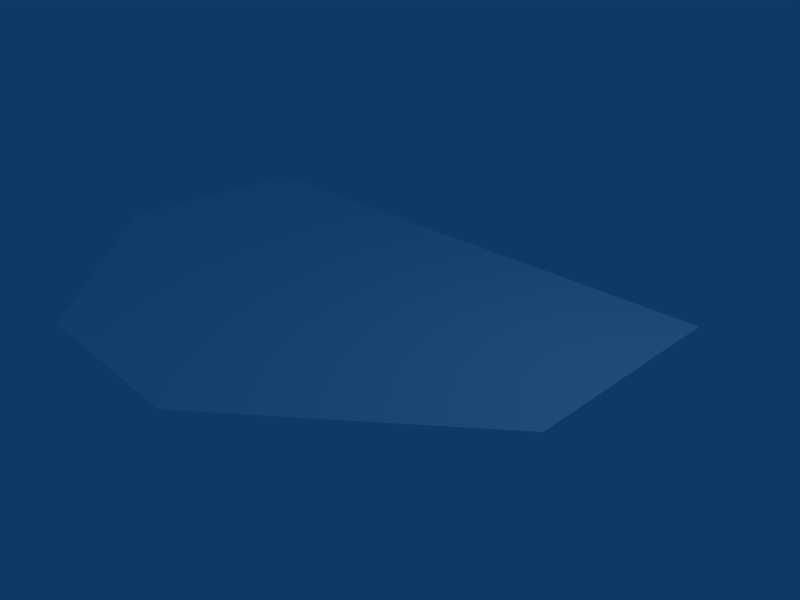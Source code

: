 # Source: cave_floor_rock_decal_02.blend  (saved by Blender 2.49.2; exported with 4.5.12 LTS)
import bpy
from mathutils import Matrix  # noqa: F401  (used for matrix-valued properties, if any)

bpy.ops.wm.read_factory_settings(use_empty=True)
scene = bpy.context.scene
scene.name = 'Scene'

# ---- collections
col_collection_1 = bpy.data.collections.new('Collection 1'); scene.collection.children.link(col_collection_1)

# ---- materials (node trees are filled in below, after node groups)
mat_cave_ice_multisub_cav = bpy.data.materials.new('cave_ice_multisub/cav')
mat_cave_ice_multisub_cav.alpha_threshold = 0.0
mat_cave_ice_multisub_cav.diffuse_color = (1.0, 1.0, 1.0, 1.0)
mat_cave_ice_multisub_cav.roughness = 0.5
mat_cave_ice_multisub_cav.specular_intensity = 0.0
mat_cave_ice_multisub_cav.line_color = (0.0, 0.0, 0.0, 1.0)

# ---- material node trees

# ---- world
world_world = bpy.data.worlds.new('World'); scene.world = world_world
world_world.color = (0.05656, 0.2208, 0.4)
world_world.use_sun_shadow = False
world_world.sun_shadow_jitter_overblur = 0.0
world_world.cycles.sampling_method = 'MANUAL'
world_world.cycles.sample_map_resolution = 256

# ---- cameras
cam_camera = bpy.data.cameras.new('Camera')
cam_camera.passepartout_alpha = 0.2
cam_camera.clip_end = 100.0
cam_camera.lens = 35.0
cam_camera.ortho_scale = 7.314
cam_camera.show_passepartout = False
cam_camera.show_safe_areas = True
cam_camera.dof.focus_distance = 0.0
cam_camera.dof.aperture_fstop = 128.0

# ---- lights
light_spot = bpy.data.lights.new('Spot', 'POINT')
light_spot.transmission_factor = 0.0
light_spot.cutoff_distance = 30.0
light_spot.energy = 100.0
light_spot.shadow_buffer_clip_start = 1.001
light_spot.shadow_soft_size = 1.0
light_spot.shadow_maximum_resolution = 0.006
light_spot.use_absolute_resolution = True
light_spot.cycles.use_multiple_importance_sampling = False

# ---- meshes
me_cave_floor_rock_decal = bpy.data.meshes.new('cave_floor_rock_decal')
me_cave_floor_rock_decal.from_pydata([(-5.0, 1.4, 0.035), (5.0, 1.4, 0.035), (5.0, 5.0, 0.035), (5.0, 5.0, 0.035), (-5.0, 5.0, 0.035), (-5.0, 1.4, 0.035), (-1.555, -1.544, 0.035), (1.5, -1.544, 0.035), (5.0, 1.4, 0.035), (5.0, 1.4, 0.035), (-5.0, 1.4, 0.035), (-1.555, -1.544, 0.035)], [], [(0, 1, 2), (3, 4, 5), (6, 7, 8), (9, 10, 11)])
me_cave_floor_rock_decal.polygons.foreach_set('use_smooth', [True] * 4)
_uv = me_cave_floor_rock_decal.uv_layers.new(name='UVLayer0')
_uv.uv.foreach_set('vector', [0.0, 0.64, 1.0, 0.64, 1.0, 1.0, 1.0, 1.0, 0.0, 1.0, 0.0, 0.64, 0.3445, 0.3456, 0.65, 0.3456, 1.0, 0.64, 1.0, 0.64, 0.0, 0.64, 0.3445, 0.3456])
me_cave_floor_rock_decal.materials.append(mat_cave_ice_multisub_cav)
me_cave_floor_rock_decal.use_remesh_preserve_volume = False
me_cave_floor_rock_decal.use_remesh_preserve_attributes = False
me_cave_floor_rock_decal.use_mirror_vertex_groups = False
me_cave_floor_rock_decal.update()

# ---- objects
ob_cave_floor_rock_decal = bpy.data.objects.new('cave_floor_rock_decal', me_cave_floor_rock_decal)
ob_lamp = bpy.data.objects.new('Lamp', light_spot)
ob_camera = bpy.data.objects.new('Camera', cam_camera)

# ---- transforms, parenting, visibility, modifiers, constraints
ob_cave_floor_rock_decal.location = (-1.719, -1.785, 0.0)
ob_cave_floor_rock_decal.lock_rotations_4d = False
ob_cave_floor_rock_decal.empty_display_type = 'ARROWS'
ob_cave_floor_rock_decal.lineart.crease_threshold = 0.0
ob_lamp.location = (4.076, 1.005, 5.904)
ob_lamp.rotation_euler = (0.6503, 0.05522, 1.866)
ob_lamp.lock_rotations_4d = False
ob_lamp.empty_display_type = 'ARROWS'
ob_lamp.color = (0.0, 0.0, 0.0, 0.0)
ob_lamp.lineart.crease_threshold = 0.0
ob_camera.location = (7.481, -6.508, 5.344)
ob_camera.rotation_euler = (1.109, 0.01082, 0.8149)
ob_camera.lock_rotations_4d = False
ob_camera.empty_display_type = 'ARROWS'
ob_camera.color = (0.0, 0.0, 0.0, 0.0)
ob_camera.display_type = 'WIRE'
ob_camera.lineart.crease_threshold = 0.0

# ---- collection membership
col_collection_1.objects.link(ob_cave_floor_rock_decal)
col_collection_1.objects.link(ob_lamp)
col_collection_1.objects.link(ob_camera)

# ---- scene / render settings (as saved in the file)
scene.camera = ob_camera
scene.frame_start = 1; scene.frame_end = 250; scene.frame_set(1)
scene.render.engine = 'BLENDER_EEVEE_NEXT'
scene.render.image_settings.file_format = 'JPEG'
scene.render.image_settings.color_mode = 'RGB'
scene.render.image_settings.compression = 90
scene.render.resolution_x = 800
scene.render.resolution_y = 600
scene.render.pixel_aspect_x = 100.0
scene.render.pixel_aspect_y = 100.0
scene.render.fps = 25
scene.render.dither_intensity = 0.0
scene.render.use_compositing = False
scene.render.use_sequencer = False
scene.render.bake_margin = 2
scene.render.bake_bias = 0.0
scene.render.use_stamp_time = False
scene.render.use_stamp_date = False
scene.render.use_stamp_frame = False
scene.render.use_stamp_camera = False
scene.render.use_stamp_scene = False
scene.render.use_stamp_filename = False
scene.render.use_stamp_render_time = False
scene.render.stamp_font_size = 0
scene.cycles.use_denoising = False
scene.cycles.samples = 10
scene.cycles.sampling_pattern = 'TABULATED_SOBOL'
scene.cycles.light_sampling_threshold = 0.0
scene.cycles.use_adaptive_sampling = False
scene.cycles.use_light_tree = False
scene.cycles.blur_glossy = 0.0
scene.cycles.volume_bounces = 1
scene.cycles.pixel_filter_type = 'GAUSSIAN'
scene.cycles.sample_clamp_indirect = 0.0
scene.view_settings.view_transform = 'Raw'
bpy.context.view_layer.update()
